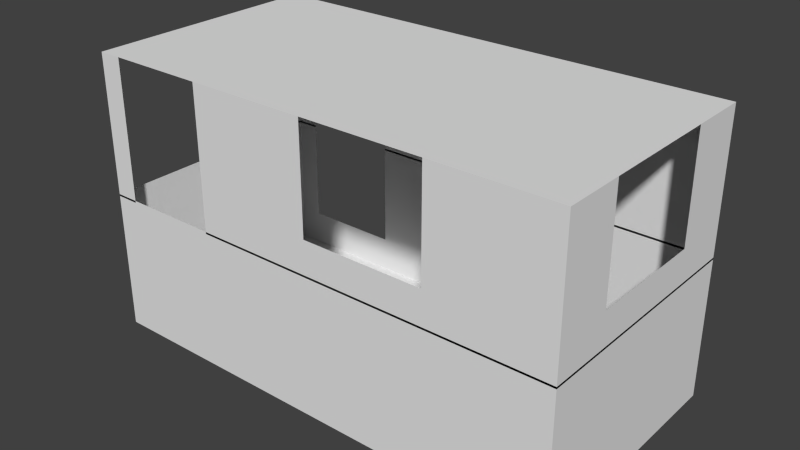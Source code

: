 # Source: car.blend  (saved by Blender 2.69.0; exported with 4.5.12 LTS)
import bpy
from mathutils import Matrix  # noqa: F401  (used for matrix-valued properties, if any)

bpy.ops.wm.read_factory_settings(use_empty=True)
scene = bpy.context.scene
scene.name = 'Scene'

# ---- collections
col_collection_1 = bpy.data.collections.new('Collection 1'); scene.collection.children.link(col_collection_1)

# ---- materials (node trees are filled in below, after node groups)
mat_material = bpy.data.materials.new('Material')
mat_material.alpha_threshold = 0.0
mat_material.use_transparent_shadow = False
mat_material.roughness = 0.5
mat_material.line_color = (0.0, 0.0, 0.0, 1.0)

# ---- material node trees

# ---- world
world_world = bpy.data.worlds.new('World'); scene.world = world_world
world_world.color = (0.05088, 0.05088, 0.05088)
world_world.use_sun_shadow = False
world_world.sun_shadow_jitter_overblur = 0.0
world_world.cycles.sampling_method = 'MANUAL'
world_world.cycles.sample_map_resolution = 256

# ---- meshes
me_cube = bpy.data.meshes.new('Cube')
me_cube.from_pydata([(1.5, -0.75, 1.3), (-1.5, -0.75, 1.3), (1.5, -0.75, 0.4253), (-1.5, -0.75, 0.4253), (2.384e-07, -0.75, 1.3), (1.5, -0.75, 0.8628), (-1.5, -0.75, 0.8628), (4.768e-07, -0.75, 0.4253), (-1.5, -0.75, 1.191), (-1.355, -0.75, 0.4253), (3.576e-07, -0.75, 0.8628), (-0.75, -0.75, 1.3), (1.5, -0.75, 0.644), (-1.5, -0.6432, 1.3), (-1.5, -0.75, 0.644), (-0.75, -0.75, 0.4253), (-1.5, -0.6432, 0.4253), (1.5, -0.375, 1.3), (0.75, -0.75, 1.3), (1.5, -0.75, 1.082), (-1.5, -0.75, 1.082), (1.5, -0.375, 0.4253), (0.75, -0.75, 0.4253), (1.788e-07, -0.375, 1.3), (1.5, -0.375, 0.8628), (-1.5, -0.6432, 0.8628), (-1.5, -0.75, 0.5347), (-1.355, -0.75, 1.3), (-0.75, -0.75, 0.8628), (0.75, -0.75, 0.8628), (4.172e-07, -0.75, 0.644), (2.98e-07, -0.75, 1.082), (-1.5, -0.6432, 0.644), (-0.75, -0.75, 1.082), (-0.75, -0.375, 1.3), (0.75, -0.375, 1.3), (1.5, -0.375, 1.082), (1.5, -0.375, 0.644), (-1.5, -0.6432, 1.082), (-0.75, -0.75, 0.644), (0.75, -0.75, 0.644), (0.75, -0.75, 1.082), (-1.355, -0.75, 0.8628), (-1.5, -0.75, 0.7534), (-1.5, -0.75, 0.9722), (-1.355, -0.75, 1.082), (-0.75, -0.75, 0.9722), (-0.75, -0.75, 1.191), (-1.355, -0.75, 0.644), (-0.75, -0.75, 0.5347), (-0.75, -0.75, 0.7534), (-1.355, -0.75, 1.191), (-1.355, -0.75, 0.7534), (-1.355, -0.75, 0.9722), (-1.355, -0.75, 0.5347), (1.5, 0.75, 1.3), (-1.5, 0.75, 1.3), (1.5, 0.75, 0.4253), (-1.5, 0.75, 0.4253), (1.5, -6.194e-07, 1.3), (2.384e-07, 0.75, 1.3), (1.5, 0.75, 0.8628), (-1.5, -3.81e-07, 1.3), (-1.5, 0.75, 0.8628), (1.5, 1.426e-07, 0.4253), (4.768e-07, 0.75, 0.4253), (-1.5, 0.75, 1.191), (1.192e-07, -5.002e-07, 1.3), (-1.355, 0.75, 0.4253), (3.576e-07, 0.75, 0.8628), (-0.75, 0.75, 1.3), (1.5, 0.75, 0.644), (-1.5, 0.6432, 1.3), (-1.5, 0.75, 0.644), (-0.75, 0.75, 0.4253), (-1.5, 0.6432, 0.4253), (1.5, 0.375, 1.3), (0.75, 0.75, 1.3), (1.5, 0.75, 1.082), (-1.5, 0.75, 1.082), (1.5, 0.375, 0.4253), (0.75, 0.75, 0.4253), (-0.75, -4.406e-07, 1.3), (0.75, -5.598e-07, 1.3), (1.788e-07, 0.375, 1.3), (1.5, 0.375, 0.8628), (1.5, -4.793e-08, 0.644), (-1.5, 0.6432, 0.8628), (-1.5, 0.75, 0.5347), (-1.355, 0.75, 1.3), (-0.75, 0.75, 0.8628), (0.75, 0.75, 0.8628), (4.172e-07, 0.75, 0.644), (2.98e-07, 0.75, 1.082), (-1.5, 0.6432, 0.644), (-0.75, 0.75, 1.082), (-0.75, 0.375, 1.3), (0.75, 0.375, 1.3), (1.5, 0.375, 1.082), (1.5, 0.375, 0.644), (-1.5, 0.6432, 1.082), (-0.75, 0.75, 0.644), (0.75, 0.75, 0.644), (0.75, 0.75, 1.082), (-1.355, 0.75, 0.8628), (-1.5, 0.75, 0.7534), (-1.5, 0.75, 0.9722), (-1.355, 0.75, 1.082), (-0.75, 0.75, 0.9722), (-0.75, 0.75, 1.191), (-1.355, 0.75, 0.644), (-0.75, 0.75, 0.5347), (-0.75, 0.75, 0.7534), (-1.355, 0.75, 1.191), (-1.355, 0.75, 0.7534), (-1.355, 0.75, 0.9722), (-1.355, 0.75, 0.5347), (1.5, 0.75, -0.4375), (1.5, -0.75, -0.4375), (-1.5, -0.75, -0.4375), (-1.5, 0.75, -0.4375), (1.5, 0.75, 0.4375), (1.5, -0.75, 0.4375), (-1.5, -0.75, 0.4375), (-1.5, 0.75, 0.4375), (1.5, -5.96e-08, -0.4375), (-0.7504, 0.75, -0.4375), (1.5, 0.75, 0.0), (0.0, -0.75, -0.4375), (1.5, -0.75, 0.0), (-1.5, 1.788e-07, -0.4375), (-1.5, -0.75, 0.0), (-1.5, 0.75, 0.0), (1.5, -4.172e-07, 0.4375), (-0.7504, 0.75, 0.4375), (-7.153e-07, -0.75, 0.4375), (-1.5, 1.192e-07, 0.4375), (1.192e-07, 5.96e-08, -0.4375), (1.5, -2.384e-07, 0.0), (-3.576e-07, -0.75, 0.0), (-1.5, 1.788e-07, 0.0), (-0.7504, 0.75, 0.0), (-1.125, 0.75, -0.4375), (-1.5, 0.75, 0.2188), (-1.358, 0.75, 0.4375), (-1.5, 0.75, -0.2188), (-1.358, 0.75, 0.0), (-0.7504, 0.75, 0.2188), (-0.7504, 0.75, -0.2188), (-1.358, 0.75, -0.2188), (-1.358, 0.75, 0.2188)], [], [(32, 16, 3, 26, 14), (51, 27, 1, 8), (34, 82, 62, 13), (35, 83, 67, 23), (37, 21, 64, 86), (38, 25, 6, 44, 20), (42, 53, 44, 6), (52, 42, 6, 43), (25, 32, 14, 43, 6), (53, 45, 20, 44), (10, 31, 33, 46, 28), (31, 4, 11, 47, 33), (11, 34, 13, 1, 27), (4, 23, 34, 11), (23, 67, 82, 34), (18, 35, 23, 4), (0, 17, 35, 18), (17, 59, 83, 35), (0, 19, 36, 17), (19, 5, 24, 36), (5, 12, 37, 24), (12, 2, 21, 37), (13, 38, 20, 8, 1), (48, 52, 43, 14), (45, 51, 8, 20), (54, 48, 14, 26), (7, 30, 39, 49, 15), (30, 10, 28, 50, 39), (22, 40, 30, 7), (2, 12, 40, 22), (12, 5, 29, 40), (5, 19, 41, 29), (19, 0, 18, 41), (9, 54, 26, 3), (94, 73, 88, 58, 75), (113, 66, 56, 89), (96, 72, 62, 82), (97, 84, 67, 83), (99, 86, 64, 80), (100, 79, 106, 63, 87), (104, 63, 106, 115), (114, 105, 63, 104), (87, 63, 105, 73, 94), (115, 106, 79, 107), (69, 90, 108, 95, 93), (93, 95, 109, 70, 60), (70, 89, 56, 72, 96), (60, 70, 96, 84), (84, 96, 82, 67), (77, 60, 84, 97), (55, 77, 97, 76), (76, 97, 83, 59), (55, 76, 98, 78), (78, 98, 85, 61), (61, 85, 99, 71), (71, 99, 80, 57), (72, 56, 66, 79, 100), (110, 73, 105, 114), (107, 79, 66, 113), (116, 88, 73, 110), (65, 74, 111, 101, 92), (92, 101, 112, 90, 69), (81, 65, 92, 102), (57, 81, 102, 71), (71, 102, 91, 61), (61, 91, 103, 78), (78, 103, 77, 55), (68, 58, 88, 116), (137, 128, 119, 130), (138, 133, 122, 129), (139, 135, 123, 131), (140, 136, 124, 143, 132), (149, 142, 120, 145), (126, 137, 130, 120, 142), (117, 125, 137, 126), (125, 118, 128, 137), (125, 138, 129, 118), (117, 127, 138, 125), (127, 121, 133, 138), (128, 139, 131, 119), (118, 129, 139, 128), (129, 122, 135, 139), (130, 140, 132, 145, 120), (119, 131, 140, 130), (131, 123, 136, 140), (150, 146, 132, 143), (121, 127, 141, 147, 134), (127, 117, 126, 148, 141), (146, 149, 145, 132), (148, 126, 142, 149), (144, 150, 143, 124)])
me_cube.materials.append(mat_material)
me_cube.use_remesh_preserve_volume = False
me_cube.use_remesh_preserve_attributes = False
me_cube.use_mirror_vertex_groups = False
me_cube.update()

# ---- objects
ob_cube = bpy.data.objects.new('Cube', me_cube)

# ---- transforms, parenting, visibility, modifiers, constraints
ob_cube.location = (0.0, 0.0, 0.4375)
ob_cube.lock_rotations_4d = False
ob_cube.empty_display_type = 'ARROWS'
ob_cube.lineart.crease_threshold = 0.0

# ---- collection membership
col_collection_1.objects.link(ob_cube)

# ---- scene / render settings (as saved in the file)
scene.frame_start = 1; scene.frame_end = 250; scene.frame_set(1)
scene.render.engine = 'BLENDER_EEVEE_NEXT'
scene.render.image_settings.compression = 90
scene.render.resolution_percentage = 50
scene.render.dither_intensity = 0.0
scene.cycles.use_denoising = False
scene.cycles.samples = 10
scene.cycles.sampling_pattern = 'TABULATED_SOBOL'
scene.cycles.light_sampling_threshold = 0.0
scene.cycles.use_adaptive_sampling = False
scene.cycles.use_light_tree = False
scene.cycles.blur_glossy = 0.0
scene.cycles.volume_bounces = 1
scene.cycles.pixel_filter_type = 'GAUSSIAN'
scene.cycles.sample_clamp_indirect = 0.0
scene.view_settings.view_transform = 'Standard'
bpy.context.view_layer.update()

# ---- added for rendering (the .blend has no active camera and no usable light): camera, sun
cam_auto = bpy.data.cameras.new('AutoCamera')
cam_auto.lens = 50.0
cam_auto.sensor_width = 36.0
cam_auto.clip_end = 1000.0
ob_auto_camera = bpy.data.objects.new('AutoCamera', cam_auto)
scene.collection.objects.link(ob_auto_camera)
ob_auto_camera.location = (3.49509, -4.1941, 3.66496)
ob_auto_camera.rotation_euler = (1.09748, -7.21219e-08, 0.694738)
scene.camera = ob_auto_camera
light_auto_sun = bpy.data.lights.new('AutoSun', 'SUN')
light_auto_sun.energy = 3.0
light_auto_sun.angle = 0.0523599
ob_auto_sun = bpy.data.objects.new('AutoSun', light_auto_sun)
scene.collection.objects.link(ob_auto_sun)
ob_auto_sun.rotation_euler = (0.872665, 0.174533, 0.523599)
bpy.context.view_layer.update()
